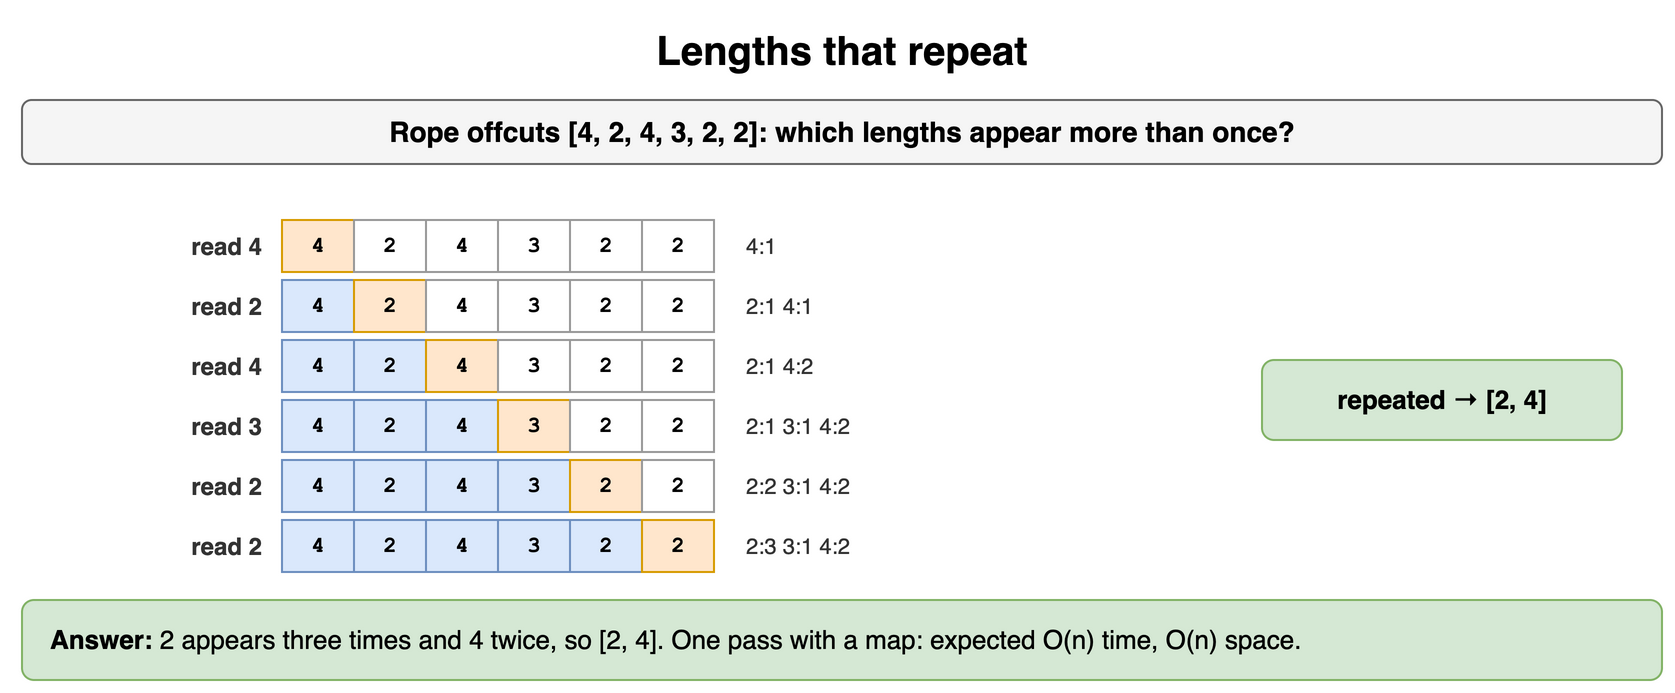

The diagram above was exported from draw.io. Its source (the exported page's mxGraphModel, read from the mxfile embedded in the PNG):
<mxGraphModel dx="900" dy="356" grid="1" gridSize="10" guides="1" tooltips="1" connect="1" arrows="1" fold="1" page="1" pageScale="1" pageWidth="900" pageHeight="356" math="0" shadow="0">
  <root>
    <mxCell id="0" />
    <mxCell id="1" parent="0" />
    <mxCell id="n41" value="Lengths that repeat" style="text;html=1;align=center;verticalAlign=middle;whiteSpace=wrap;fontSize=20;fontStyle=1;" vertex="1" parent="1">
      <mxGeometry x="40" y="10" width="820" height="30" as="geometry" />
    </mxCell>
    <mxCell id="n42" value="Rope offcuts [4, 2, 4, 3, 2, 2]: which lengths appear more than once?" style="rounded=1;whiteSpace=wrap;html=1;fillColor=#f5f5f5;strokeColor=#666666;fontStyle=1;fontSize=14;" vertex="1" parent="1">
      <mxGeometry x="40" y="50" width="820" height="32" as="geometry" />
    </mxCell>
    <mxCell id="n43" value="4" style="rounded=0;whiteSpace=wrap;html=1;fontFamily=Courier New;fontStyle=1;fontSize=13;fillColor=#ffe6cc;strokeColor=#d79b00;fontSize=11;" vertex="1" parent="1">
      <mxGeometry x="170" y="110" width="36" height="26" as="geometry" />
    </mxCell>
    <mxCell id="n44" value="2" style="rounded=0;whiteSpace=wrap;html=1;fontFamily=Courier New;fontStyle=1;fontSize=13;fillColor=#ffffff;strokeColor=#999999;fontSize=11;" vertex="1" parent="1">
      <mxGeometry x="206" y="110" width="36" height="26" as="geometry" />
    </mxCell>
    <mxCell id="n45" value="4" style="rounded=0;whiteSpace=wrap;html=1;fontFamily=Courier New;fontStyle=1;fontSize=13;fillColor=#ffffff;strokeColor=#999999;fontSize=11;" vertex="1" parent="1">
      <mxGeometry x="242" y="110" width="36" height="26" as="geometry" />
    </mxCell>
    <mxCell id="n46" value="3" style="rounded=0;whiteSpace=wrap;html=1;fontFamily=Courier New;fontStyle=1;fontSize=13;fillColor=#ffffff;strokeColor=#999999;fontSize=11;" vertex="1" parent="1">
      <mxGeometry x="278" y="110" width="36" height="26" as="geometry" />
    </mxCell>
    <mxCell id="n47" value="2" style="rounded=0;whiteSpace=wrap;html=1;fontFamily=Courier New;fontStyle=1;fontSize=13;fillColor=#ffffff;strokeColor=#999999;fontSize=11;" vertex="1" parent="1">
      <mxGeometry x="314" y="110" width="36" height="26" as="geometry" />
    </mxCell>
    <mxCell id="n48" value="2" style="rounded=0;whiteSpace=wrap;html=1;fontFamily=Courier New;fontStyle=1;fontSize=13;fillColor=#ffffff;strokeColor=#999999;fontSize=11;" vertex="1" parent="1">
      <mxGeometry x="350" y="110" width="36" height="26" as="geometry" />
    </mxCell>
    <mxCell id="n49" value="read 4" style="text;html=1;whiteSpace=wrap;fontSize=11;align=right;verticalAlign=middle;fontSize=12;fontColor=#333333;fontStyle=1;" vertex="1" parent="1">
      <mxGeometry x="52" y="110" width="110" height="26" as="geometry" />
    </mxCell>
    <mxCell id="n410" value="4:1" style="text;html=1;whiteSpace=wrap;fontSize=11;align=left;verticalAlign=middle;fontSize=11;fontColor=#333333;" vertex="1" parent="1">
      <mxGeometry x="400" y="110" width="240" height="26" as="geometry" />
    </mxCell>
    <mxCell id="n411" value="4" style="rounded=0;whiteSpace=wrap;html=1;fontFamily=Courier New;fontStyle=1;fontSize=13;fillColor=#dae8fc;strokeColor=#6c8ebf;fontSize=11;" vertex="1" parent="1">
      <mxGeometry x="170" y="140" width="36" height="26" as="geometry" />
    </mxCell>
    <mxCell id="n412" value="2" style="rounded=0;whiteSpace=wrap;html=1;fontFamily=Courier New;fontStyle=1;fontSize=13;fillColor=#ffe6cc;strokeColor=#d79b00;fontSize=11;" vertex="1" parent="1">
      <mxGeometry x="206" y="140" width="36" height="26" as="geometry" />
    </mxCell>
    <mxCell id="n413" value="4" style="rounded=0;whiteSpace=wrap;html=1;fontFamily=Courier New;fontStyle=1;fontSize=13;fillColor=#ffffff;strokeColor=#999999;fontSize=11;" vertex="1" parent="1">
      <mxGeometry x="242" y="140" width="36" height="26" as="geometry" />
    </mxCell>
    <mxCell id="n414" value="3" style="rounded=0;whiteSpace=wrap;html=1;fontFamily=Courier New;fontStyle=1;fontSize=13;fillColor=#ffffff;strokeColor=#999999;fontSize=11;" vertex="1" parent="1">
      <mxGeometry x="278" y="140" width="36" height="26" as="geometry" />
    </mxCell>
    <mxCell id="n415" value="2" style="rounded=0;whiteSpace=wrap;html=1;fontFamily=Courier New;fontStyle=1;fontSize=13;fillColor=#ffffff;strokeColor=#999999;fontSize=11;" vertex="1" parent="1">
      <mxGeometry x="314" y="140" width="36" height="26" as="geometry" />
    </mxCell>
    <mxCell id="n416" value="2" style="rounded=0;whiteSpace=wrap;html=1;fontFamily=Courier New;fontStyle=1;fontSize=13;fillColor=#ffffff;strokeColor=#999999;fontSize=11;" vertex="1" parent="1">
      <mxGeometry x="350" y="140" width="36" height="26" as="geometry" />
    </mxCell>
    <mxCell id="n417" value="read 2" style="text;html=1;whiteSpace=wrap;fontSize=11;align=right;verticalAlign=middle;fontSize=12;fontColor=#333333;fontStyle=1;" vertex="1" parent="1">
      <mxGeometry x="52" y="140" width="110" height="26" as="geometry" />
    </mxCell>
    <mxCell id="n418" value="2:1  4:1" style="text;html=1;whiteSpace=wrap;fontSize=11;align=left;verticalAlign=middle;fontSize=11;fontColor=#333333;" vertex="1" parent="1">
      <mxGeometry x="400" y="140" width="240" height="26" as="geometry" />
    </mxCell>
    <mxCell id="n419" value="4" style="rounded=0;whiteSpace=wrap;html=1;fontFamily=Courier New;fontStyle=1;fontSize=13;fillColor=#dae8fc;strokeColor=#6c8ebf;fontSize=11;" vertex="1" parent="1">
      <mxGeometry x="170" y="170" width="36" height="26" as="geometry" />
    </mxCell>
    <mxCell id="n420" value="2" style="rounded=0;whiteSpace=wrap;html=1;fontFamily=Courier New;fontStyle=1;fontSize=13;fillColor=#dae8fc;strokeColor=#6c8ebf;fontSize=11;" vertex="1" parent="1">
      <mxGeometry x="206" y="170" width="36" height="26" as="geometry" />
    </mxCell>
    <mxCell id="n421" value="4" style="rounded=0;whiteSpace=wrap;html=1;fontFamily=Courier New;fontStyle=1;fontSize=13;fillColor=#ffe6cc;strokeColor=#d79b00;fontSize=11;" vertex="1" parent="1">
      <mxGeometry x="242" y="170" width="36" height="26" as="geometry" />
    </mxCell>
    <mxCell id="n422" value="3" style="rounded=0;whiteSpace=wrap;html=1;fontFamily=Courier New;fontStyle=1;fontSize=13;fillColor=#ffffff;strokeColor=#999999;fontSize=11;" vertex="1" parent="1">
      <mxGeometry x="278" y="170" width="36" height="26" as="geometry" />
    </mxCell>
    <mxCell id="n423" value="2" style="rounded=0;whiteSpace=wrap;html=1;fontFamily=Courier New;fontStyle=1;fontSize=13;fillColor=#ffffff;strokeColor=#999999;fontSize=11;" vertex="1" parent="1">
      <mxGeometry x="314" y="170" width="36" height="26" as="geometry" />
    </mxCell>
    <mxCell id="n424" value="2" style="rounded=0;whiteSpace=wrap;html=1;fontFamily=Courier New;fontStyle=1;fontSize=13;fillColor=#ffffff;strokeColor=#999999;fontSize=11;" vertex="1" parent="1">
      <mxGeometry x="350" y="170" width="36" height="26" as="geometry" />
    </mxCell>
    <mxCell id="n425" value="read 4" style="text;html=1;whiteSpace=wrap;fontSize=11;align=right;verticalAlign=middle;fontSize=12;fontColor=#333333;fontStyle=1;" vertex="1" parent="1">
      <mxGeometry x="52" y="170" width="110" height="26" as="geometry" />
    </mxCell>
    <mxCell id="n426" value="2:1  4:2" style="text;html=1;whiteSpace=wrap;fontSize=11;align=left;verticalAlign=middle;fontSize=11;fontColor=#333333;" vertex="1" parent="1">
      <mxGeometry x="400" y="170" width="240" height="26" as="geometry" />
    </mxCell>
    <mxCell id="n427" value="4" style="rounded=0;whiteSpace=wrap;html=1;fontFamily=Courier New;fontStyle=1;fontSize=13;fillColor=#dae8fc;strokeColor=#6c8ebf;fontSize=11;" vertex="1" parent="1">
      <mxGeometry x="170" y="200" width="36" height="26" as="geometry" />
    </mxCell>
    <mxCell id="n428" value="2" style="rounded=0;whiteSpace=wrap;html=1;fontFamily=Courier New;fontStyle=1;fontSize=13;fillColor=#dae8fc;strokeColor=#6c8ebf;fontSize=11;" vertex="1" parent="1">
      <mxGeometry x="206" y="200" width="36" height="26" as="geometry" />
    </mxCell>
    <mxCell id="n429" value="4" style="rounded=0;whiteSpace=wrap;html=1;fontFamily=Courier New;fontStyle=1;fontSize=13;fillColor=#dae8fc;strokeColor=#6c8ebf;fontSize=11;" vertex="1" parent="1">
      <mxGeometry x="242" y="200" width="36" height="26" as="geometry" />
    </mxCell>
    <mxCell id="n430" value="3" style="rounded=0;whiteSpace=wrap;html=1;fontFamily=Courier New;fontStyle=1;fontSize=13;fillColor=#ffe6cc;strokeColor=#d79b00;fontSize=11;" vertex="1" parent="1">
      <mxGeometry x="278" y="200" width="36" height="26" as="geometry" />
    </mxCell>
    <mxCell id="n431" value="2" style="rounded=0;whiteSpace=wrap;html=1;fontFamily=Courier New;fontStyle=1;fontSize=13;fillColor=#ffffff;strokeColor=#999999;fontSize=11;" vertex="1" parent="1">
      <mxGeometry x="314" y="200" width="36" height="26" as="geometry" />
    </mxCell>
    <mxCell id="n432" value="2" style="rounded=0;whiteSpace=wrap;html=1;fontFamily=Courier New;fontStyle=1;fontSize=13;fillColor=#ffffff;strokeColor=#999999;fontSize=11;" vertex="1" parent="1">
      <mxGeometry x="350" y="200" width="36" height="26" as="geometry" />
    </mxCell>
    <mxCell id="n433" value="read 3" style="text;html=1;whiteSpace=wrap;fontSize=11;align=right;verticalAlign=middle;fontSize=12;fontColor=#333333;fontStyle=1;" vertex="1" parent="1">
      <mxGeometry x="52" y="200" width="110" height="26" as="geometry" />
    </mxCell>
    <mxCell id="n434" value="2:1  3:1  4:2" style="text;html=1;whiteSpace=wrap;fontSize=11;align=left;verticalAlign=middle;fontSize=11;fontColor=#333333;" vertex="1" parent="1">
      <mxGeometry x="400" y="200" width="240" height="26" as="geometry" />
    </mxCell>
    <mxCell id="n435" value="4" style="rounded=0;whiteSpace=wrap;html=1;fontFamily=Courier New;fontStyle=1;fontSize=13;fillColor=#dae8fc;strokeColor=#6c8ebf;fontSize=11;" vertex="1" parent="1">
      <mxGeometry x="170" y="230" width="36" height="26" as="geometry" />
    </mxCell>
    <mxCell id="n436" value="2" style="rounded=0;whiteSpace=wrap;html=1;fontFamily=Courier New;fontStyle=1;fontSize=13;fillColor=#dae8fc;strokeColor=#6c8ebf;fontSize=11;" vertex="1" parent="1">
      <mxGeometry x="206" y="230" width="36" height="26" as="geometry" />
    </mxCell>
    <mxCell id="n437" value="4" style="rounded=0;whiteSpace=wrap;html=1;fontFamily=Courier New;fontStyle=1;fontSize=13;fillColor=#dae8fc;strokeColor=#6c8ebf;fontSize=11;" vertex="1" parent="1">
      <mxGeometry x="242" y="230" width="36" height="26" as="geometry" />
    </mxCell>
    <mxCell id="n438" value="3" style="rounded=0;whiteSpace=wrap;html=1;fontFamily=Courier New;fontStyle=1;fontSize=13;fillColor=#dae8fc;strokeColor=#6c8ebf;fontSize=11;" vertex="1" parent="1">
      <mxGeometry x="278" y="230" width="36" height="26" as="geometry" />
    </mxCell>
    <mxCell id="n439" value="2" style="rounded=0;whiteSpace=wrap;html=1;fontFamily=Courier New;fontStyle=1;fontSize=13;fillColor=#ffe6cc;strokeColor=#d79b00;fontSize=11;" vertex="1" parent="1">
      <mxGeometry x="314" y="230" width="36" height="26" as="geometry" />
    </mxCell>
    <mxCell id="n440" value="2" style="rounded=0;whiteSpace=wrap;html=1;fontFamily=Courier New;fontStyle=1;fontSize=13;fillColor=#ffffff;strokeColor=#999999;fontSize=11;" vertex="1" parent="1">
      <mxGeometry x="350" y="230" width="36" height="26" as="geometry" />
    </mxCell>
    <mxCell id="n441" value="read 2" style="text;html=1;whiteSpace=wrap;fontSize=11;align=right;verticalAlign=middle;fontSize=12;fontColor=#333333;fontStyle=1;" vertex="1" parent="1">
      <mxGeometry x="52" y="230" width="110" height="26" as="geometry" />
    </mxCell>
    <mxCell id="n442" value="2:2  3:1  4:2" style="text;html=1;whiteSpace=wrap;fontSize=11;align=left;verticalAlign=middle;fontSize=11;fontColor=#333333;" vertex="1" parent="1">
      <mxGeometry x="400" y="230" width="240" height="26" as="geometry" />
    </mxCell>
    <mxCell id="n443" value="4" style="rounded=0;whiteSpace=wrap;html=1;fontFamily=Courier New;fontStyle=1;fontSize=13;fillColor=#dae8fc;strokeColor=#6c8ebf;fontSize=11;" vertex="1" parent="1">
      <mxGeometry x="170" y="260" width="36" height="26" as="geometry" />
    </mxCell>
    <mxCell id="n444" value="2" style="rounded=0;whiteSpace=wrap;html=1;fontFamily=Courier New;fontStyle=1;fontSize=13;fillColor=#dae8fc;strokeColor=#6c8ebf;fontSize=11;" vertex="1" parent="1">
      <mxGeometry x="206" y="260" width="36" height="26" as="geometry" />
    </mxCell>
    <mxCell id="n445" value="4" style="rounded=0;whiteSpace=wrap;html=1;fontFamily=Courier New;fontStyle=1;fontSize=13;fillColor=#dae8fc;strokeColor=#6c8ebf;fontSize=11;" vertex="1" parent="1">
      <mxGeometry x="242" y="260" width="36" height="26" as="geometry" />
    </mxCell>
    <mxCell id="n446" value="3" style="rounded=0;whiteSpace=wrap;html=1;fontFamily=Courier New;fontStyle=1;fontSize=13;fillColor=#dae8fc;strokeColor=#6c8ebf;fontSize=11;" vertex="1" parent="1">
      <mxGeometry x="278" y="260" width="36" height="26" as="geometry" />
    </mxCell>
    <mxCell id="n447" value="2" style="rounded=0;whiteSpace=wrap;html=1;fontFamily=Courier New;fontStyle=1;fontSize=13;fillColor=#dae8fc;strokeColor=#6c8ebf;fontSize=11;" vertex="1" parent="1">
      <mxGeometry x="314" y="260" width="36" height="26" as="geometry" />
    </mxCell>
    <mxCell id="n448" value="2" style="rounded=0;whiteSpace=wrap;html=1;fontFamily=Courier New;fontStyle=1;fontSize=13;fillColor=#ffe6cc;strokeColor=#d79b00;fontSize=11;" vertex="1" parent="1">
      <mxGeometry x="350" y="260" width="36" height="26" as="geometry" />
    </mxCell>
    <mxCell id="n449" value="read 2" style="text;html=1;whiteSpace=wrap;fontSize=11;align=right;verticalAlign=middle;fontSize=12;fontColor=#333333;fontStyle=1;" vertex="1" parent="1">
      <mxGeometry x="52" y="260" width="110" height="26" as="geometry" />
    </mxCell>
    <mxCell id="n450" value="2:3  3:1  4:2" style="text;html=1;whiteSpace=wrap;fontSize=11;align=left;verticalAlign=middle;fontSize=11;fontColor=#333333;" vertex="1" parent="1">
      <mxGeometry x="400" y="260" width="240" height="26" as="geometry" />
    </mxCell>
    <mxCell id="n451" value="repeated → [2, 4]" style="rounded=1;whiteSpace=wrap;html=1;fillColor=#d5e8d4;strokeColor=#82b366;fontSize=13;align=center;fontStyle=1;" vertex="1" parent="1">
      <mxGeometry x="660" y="180" width="180" height="40" as="geometry" />
    </mxCell>
    <mxCell id="n452" value="&lt;b&gt;Answer:&lt;/b&gt; 2 appears three times and 4 twice, so [2, 4]. One pass with a map: expected O(n) time, O(n) space." style="rounded=1;whiteSpace=wrap;html=1;fillColor=#d5e8d4;strokeColor=#82b366;fontSize=13;align=left;spacingLeft=12;" vertex="1" parent="1">
      <mxGeometry x="40" y="300" width="820" height="40" as="geometry" />
    </mxCell>
  </root>
</mxGraphModel>